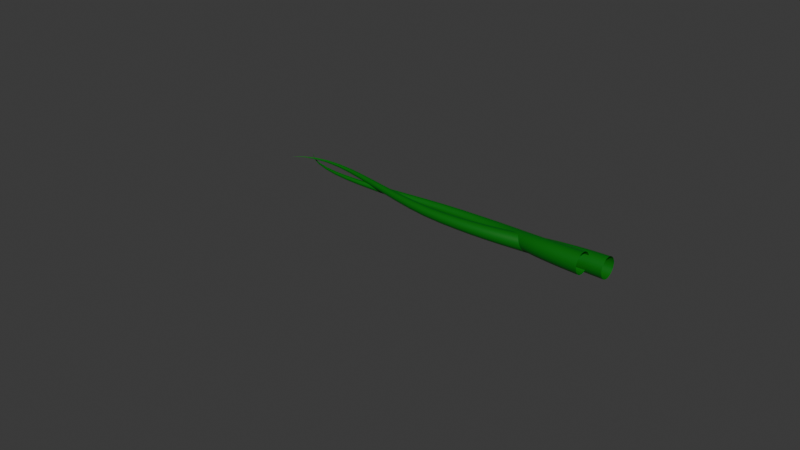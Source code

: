 # Source: Vines.blend  (saved by Blender 4.0.36; exported with 4.5.12 LTS)
import bpy
from mathutils import Matrix  # noqa: F401  (used for matrix-valued properties, if any)

bpy.ops.wm.read_factory_settings(use_empty=True)
scene = bpy.context.scene
scene.name = 'Scene'

# ---- collections
col_collection = bpy.data.collections.new('Collection'); scene.collection.children.link(col_collection)

# ---- materials (node trees are filled in below, after node groups)
mat_material_004 = bpy.data.materials.new('Material.004')
mat_material_004.use_transparent_shadow = False

# ---- material node trees
mat_material_004.use_nodes = True; mat_material_004.node_tree.nodes.clear()
_N = mat_material_004.node_tree.nodes; _L = mat_material_004.node_tree.links
n0 = _N.new('ShaderNodeBsdfPrincipled'); n0.name = 'Principled BSDF'; n0.location = (10, 300)
n0.inputs[0].default_value = (0.0, 0.1558, 0.003284, 1.0)
n0.inputs[3].default_value = 1.45
n1 = _N.new('ShaderNodeOutputMaterial'); n1.name = 'Material Output'; n1.location = (300, 300)
_L.new(n0.outputs[0], n1.inputs[0])
n1.is_active_output = True

# ---- world
world_world = bpy.data.worlds.new('World'); scene.world = world_world
world_world.use_nodes = True; world_world.node_tree.nodes.clear()
_N = world_world.node_tree.nodes; _L = world_world.node_tree.links
n0 = _N.new('ShaderNodeOutputWorld'); n0.name = 'World Output'; n0.location = (300, 300)
n1 = _N.new('ShaderNodeBackground'); n1.name = 'Background'; n1.location = (10, 300)
n1.inputs[0].default_value = (0.05088, 0.05088, 0.05088, 1.0)
_L.new(n1.outputs[0], n0.inputs[0])
n0.is_active_output = True
world_world.color = (0.05088, 0.05088, 0.05088)
world_world.use_sun_shadow = False
world_world.sun_shadow_jitter_overblur = 0.0

# ---- curves / text
cu_beziercurve = bpy.data.curves.new('BezierCurve', 'CURVE')
cu_beziercurve.dimensions = '3D'
_sp = cu_beziercurve.splines.new('BEZIER'); _sp.bezier_points.add(2)
_sp.bezier_points.foreach_set('co', [-1.466, 0.1286, 0.02109, 1.166, 0.316, 0.03694, 2.991, 0.5277, -0.03961])
_sp.bezier_points.foreach_set('handle_left', [-1.966, -0.3714, 0.02109, 0.1659, 0.316, 0.03694, 1.991, 0.5277, -0.03961])
_sp.bezier_points.foreach_set('handle_right', [-0.9662, 0.6286, 0.02109, 2.166, 0.316, 0.03694, 3.991, 0.5277, -0.03961])
for _p, _l, _r in zip(_sp.bezier_points, ['ALIGNED', 'ALIGNED', 'ALIGNED'], ['ALIGNED', 'ALIGNED', 'ALIGNED']): _p.handle_left_type = _l; _p.handle_right_type = _r
_sp.order_u = 0
_sp.order_v = 0
_sp = cu_beziercurve.splines.new('BEZIER'); _sp.bezier_points.add(2)
_sp.bezier_points.foreach_set('co', [-1.495, 0.4976, -0.0459, 1.103, 0.5925, -0.01174, 3.197, 0.331, 0.02949])
_sp.bezier_points.foreach_set('handle_left', [-1.995, 0.9976, -0.0459, 0.1025, 0.5925, -0.01174, 2.197, 0.331, 0.02949])
_sp.bezier_points.foreach_set('handle_right', [-0.9952, -0.002381, -0.0459, 2.103, 0.5925, -0.01174, 4.197, 0.331, 0.02949])
for _p, _l, _r in zip(_sp.bezier_points, ['ALIGNED', 'ALIGNED', 'ALIGNED'], ['ALIGNED', 'ALIGNED', 'ALIGNED']): _p.handle_left_type = _l; _p.handle_right_type = _r
_sp.order_u = 0
_sp.order_v = 0
cu_beziercurve.materials.append(mat_material_004)
cu_beziercurve.use_path = True
cu_beziercurve.bevel_mode = 'OBJECT'
cu_beziercurve.fill_mode = 'FULL'
cu_beziercurve.use_map_taper = True
cu_beziercircle_001 = bpy.data.curves.new('BezierCircle.001', 'CURVE')
cu_beziercircle_001.dimensions = '3D'
_sp = cu_beziercircle_001.splines.new('BEZIER'); _sp.bezier_points.add(3)
_sp.bezier_points.foreach_set('co', [-1.0, 0.0, 0.0, 0.0, 1.0, 0.0, 1.0, 0.0, 0.0, 0.0, -1.0, 0.0])
_sp.bezier_points.foreach_set('handle_left', [-1.0, -0.5521, 0.0, -0.5521, 1.0, 0.0, 1.0, 0.5521, 0.0, 0.5521, -1.0, 0.0])
_sp.bezier_points.foreach_set('handle_right', [-1.0, 0.5521, 0.0, 0.5521, 1.0, 0.0, 1.0, -0.5521, 0.0, -0.5521, -1.0, 0.0])
for _p, _l, _r in zip(_sp.bezier_points, ['AUTO', 'AUTO', 'AUTO', 'AUTO'], ['AUTO', 'AUTO', 'AUTO', 'AUTO']): _p.handle_left_type = _l; _p.handle_right_type = _r
_sp.order_u = 0
_sp.order_v = 0
_sp.use_cyclic_u = True
cu_beziercircle_001.use_path = True
cu_beziercircle_001.fill_mode = 'FULL'

# ---- objects
ob_beziercurve = bpy.data.objects.new('BezierCurve', cu_beziercurve)
ob_beziercircle = bpy.data.objects.new('BezierCircle', cu_beziercircle_001)

# ---- transforms, parenting, visibility, modifiers, constraints
ob_beziercurve.location = (0.0, 1.291, 0.0)
ob_beziercurve.rotation_euler = (3.142, 0.0, 0.0)
ob_beziercurve.scale = (1.82, 1.82, 1.82)
ob_beziercircle.location = (-2.621, -2.098, -0.1825)
cu_beziercurve.bevel_object = ob_beziercircle
cu_beziercurve.taper_object = ob_beziercircle

# ---- collection membership
col_collection.objects.link(ob_beziercurve)
col_collection.objects.link(ob_beziercircle)

# ---- scene / render settings (as saved in the file)
scene.frame_start = 1; scene.frame_end = 250; scene.frame_set(1)
scene.render.engine = 'BLENDER_EEVEE_NEXT'
scene.cycles.sampling_pattern = 'TABULATED_SOBOL'
bpy.context.view_layer.update()

# ---- added for rendering (the .blend has no active camera and no usable light): camera, sun
cam_auto = bpy.data.cameras.new('AutoCamera')
cam_auto.lens = 50.0
cam_auto.sensor_width = 36.0
cam_auto.clip_end = 1000.0
ob_auto_camera = bpy.data.objects.new('AutoCamera', cam_auto)
scene.collection.objects.link(ob_auto_camera)
ob_auto_camera.location = (15.0194, -16.8246, 10.8172)
ob_auto_camera.rotation_euler = (1.09748, -7.21219e-08, 0.694738)
scene.camera = ob_auto_camera
light_auto_sun = bpy.data.lights.new('AutoSun', 'SUN')
light_auto_sun.energy = 3.0
light_auto_sun.angle = 0.0523599
ob_auto_sun = bpy.data.objects.new('AutoSun', light_auto_sun)
scene.collection.objects.link(ob_auto_sun)
ob_auto_sun.rotation_euler = (0.872665, 0.174533, 0.523599)
bpy.context.view_layer.update()
